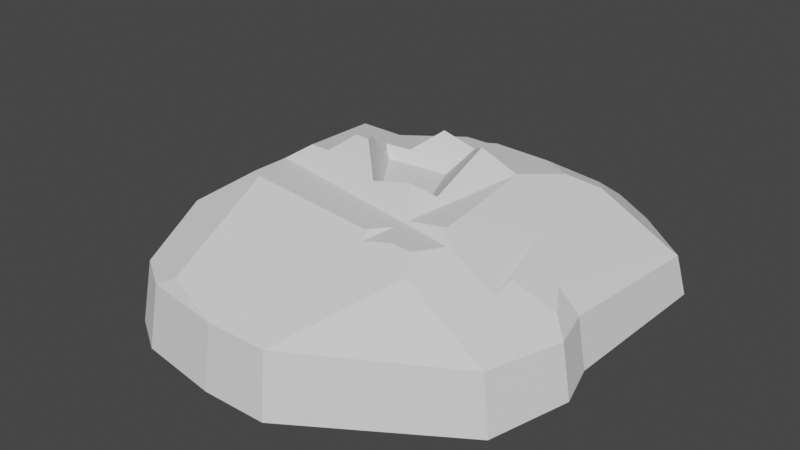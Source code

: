 # Source: CraterRock.blend  (saved by Blender 3.3.6; exported with 4.5.12 LTS)
import bpy
from mathutils import Matrix  # noqa: F401  (used for matrix-valued properties, if any)

bpy.ops.wm.read_factory_settings(use_empty=True)
scene = bpy.context.scene
scene.name = 'Scene'

# ---- collections
col_collection = bpy.data.collections.new('Collection'); scene.collection.children.link(col_collection)

# ---- world
world_world = bpy.data.worlds.new('World'); scene.world = world_world
world_world.use_nodes = True; world_world.node_tree.nodes.clear()
_N = world_world.node_tree.nodes; _L = world_world.node_tree.links
n0 = _N.new('ShaderNodeOutputWorld'); n0.name = 'World Output'; n0.location = (300, 300)
n1 = _N.new('ShaderNodeBackground'); n1.name = 'Background'; n1.location = (10, 300)
n1.inputs[0].default_value = (0.05088, 0.05088, 0.05088, 1.0)
_L.new(n1.outputs[0], n0.inputs[0])
n0.is_active_output = True
world_world.color = (0.05088, 0.05088, 0.05088)
world_world.use_sun_shadow = False
world_world.sun_shadow_jitter_overblur = 0.0

# ---- meshes
me_cube_001 = bpy.data.meshes.new('Cube.001')
me_cube_001.from_pydata([(-1.985, 1.961, -0.5153), (2.572, 0.2248, 0.4088), (-0.6669, -3.922, -0.5153), (-2.799, 1.579, 0.2535), (-2.586, 1.995, -0.5153), (1.493, 2.079, 0.746), (1.697, 0.7841, 1.007), (2.043, 1.757, 0.7712), (-1.982, 1.221, 0.8127), (0.5804, 2.164, 0.6881), (0.5124, 1.912, 0.8605), (-0.3395, 2.188, 0.6718), (0.1093, -0.7718, 0.7542), (-1.091, 1.159, 0.8351), (0.09645, 1.129, 1.062), (-1.507, -0.6686, 1.138), (-1.908, -0.93, 0.8633), (-0.6761, 0.3697, 0.7542), (-1.107, -0.6971, 1.148), (1.831, -0.8181, 0.9163), (1.684, 0.7796, 1.017), (1.7, 0.7796, 1.006), (1.443, -2.024, 0.7838), (0.9326, -2.134, 0.7086), (0.8455, -1.986, 0.8101), (0.9162, -0.5752, 0.7542), (0.4794, 0.4844, 0.7542), (1.836, -1.276, 0.8862), (1.149, -1.311, 0.7926), (1.081, -1.57, 0.7662), (2.192, 2.69, 0.3284), (2.484, 2.228, 0.4695), (2.864, -0.9355, 0.2094), (1.776, -2.046, 0.7691), (2.831, -1.388, 0.1181), (1.999, -1.44, 0.7522), (2.034, -1.486, 0.713), (-1.828, -1.69, 0.9184), (-1.611, -1.828, 0.9184), (-1.794, -3.604, -0.297), (-2.199, -3.687, -0.5153), (3.248, -0.2449, -0.054), (3.52, -0.6983, -0.2396), (3.751, 2.499, -0.3977), (3.846, 2.599, -0.5153), (3.801, -0.9196, -0.5153), (3.596, -0.1558, -0.5153), (1.96, -2.38, 0.5403), (0.5318, -3.922, -0.5153), (3.343, -2.305, -0.5153), (-3.798, 0.9439, -0.4303), (-2.877, -2.145, 0.2003), (-2.896, -3.247, -0.5153), (-3.83, 0.9435, -0.5153), (2.235, 3.404, -0.1605), (-0.2066, 3.593, -0.29), (-0.3943, 3.685, -0.5153), (2.77, 3.501, -0.5153), (1.101, 0.6243, 1.372), (0.7872, 0.8642, 1.177), (0.1042, 0.9128, 1.318), (-0.6251, 0.1204, 1.016), (-0.3664, 0.5589, 0.9459), (-0.8621, 0.511, 0.9474), (-0.729, -0.4099, 1.443), (-0.5971, -0.1679, 1.387), (-0.4379, -0.4377, 1.444), (0.7882, -0.8654, 1.166), (0.103, -0.9468, 1.03), (1.175, -0.644, 0.9636), (-2.111, 2.036, -1.346), (-2.74, 2.064, -1.344), (-0.6709, -4.093, -1.714), (-2.276, -3.863, -1.7), (3.981, 2.762, -1.304), (3.748, -0.116, -1.477), (0.5826, -4.08, -1.714), (3.97, -0.9112, -1.525), (3.505, -2.362, -1.612), (-3.009, -3.41, -1.673), (-4.029, 0.9539, -1.41), (-0.4654, 3.852, -1.237), (2.846, 3.692, -1.248)], [], [(51, 37, 16, 15, 8, 3, 50), (9, 10, 5, 30, 54, 55, 11), (21, 19, 1, 32, 42, 41, 43, 31, 7, 6, 20), (33, 22, 23, 24, 38, 39, 2, 48, 47), (40, 52, 79, 73), (8, 13, 0, 4, 3), (55, 56, 0, 13, 11), (30, 5, 7, 31), (1, 34, 32), (34, 1, 19, 27, 35), (39, 40, 2), (3, 4, 53, 50), (5, 10, 14, 6, 7), (20, 6, 14, 60, 59, 58), (62, 9, 11, 13, 8, 15, 18, 61, 63), (61, 18, 64, 65), (14, 10, 9, 62, 60), (64, 18, 15, 16, 36, 35, 27, 28, 67, 68, 66), (37, 38, 24, 29, 22, 33, 36, 16), (24, 23, 29), (28, 21, 20, 58, 69, 67), (29, 23, 22), (27, 19, 21, 28), (57, 54, 30, 31, 43, 44), (42, 32, 34, 35, 36, 33, 47, 49, 45), (51, 52, 40, 39, 38, 37), (46, 41, 42, 45), (43, 41, 46, 44), (47, 48, 49), (52, 51, 50, 53), (56, 55, 54, 57), (17, 12, 25, 26), (69, 25, 12, 68, 67), (65, 64, 66), (12, 17, 63, 61, 65, 66, 68), (17, 26, 59, 60, 62, 63), (59, 26, 25, 69, 58), (82, 74, 75, 77, 78, 76, 72, 73, 79, 80, 71, 70, 81), (4, 0, 70, 71), (46, 45, 77, 75), (52, 53, 80, 79), (44, 46, 75, 74), (53, 4, 71, 80), (49, 48, 76, 78), (2, 40, 73, 72), (48, 2, 72, 76), (0, 56, 81, 70), (57, 44, 74, 82), (45, 49, 78, 77), (56, 57, 82, 81)])
_uv = me_cube_001.uv_layers.new(name='UVMap')
_uv.uv.foreach_set('vector', [0.4921, 0.1471, 0.5613, 0.1579, 0.5659, 0.2055, 0.5934, 0.215, 0.5882, 0.3377, 0.5432, 0.3726, 0.4748, 0.35, 0.7567, 0.3638, 0.7492, 0.3484, 0.8114, 0.347, 0.862, 0.3776, 0.874, 0.4231, 0.7272, 0.4658, 0.7007, 0.3768, 0.6566, 0.573, 0.6886, 0.6589, 0.6163, 0.6357, 0.6273, 0.7058, 0.5806, 0.7199, 0.586, 0.6862, 0.4858, 0.5676, 0.5714, 0.531, 0.6107, 0.5373, 0.6566, 0.5727, 0.6575, 0.5724, 0.7773, 0.09209, 0.7571, 0.09749, 0.7246, 0.09755, 0.7211, 0.1071, 0.5729, 0.1469, 0.5405, 0.04732, 0.6056, 0.01496, 0.6789, 0.0, 0.7845, 0.07063, 0.5149, 0.04841, 0.4778, 0.08394, 0.4778, 0.08394, 0.5149, 0.04841, 0.9789, 0.2309, 1.0, 0.269, 0.8902, 0.2628, 0.877, 0.2368, 0.9236, 0.2091, 0.904, 0.4133, 0.8858, 0.4088, 0.8902, 0.2628, 1.0, 0.269, 0.9843, 0.3471, 0.862, 0.3776, 0.8114, 0.347, 0.8409, 0.3203, 0.874, 0.3451, 0.1363, 0.4775, 0.1363, 0.5775, 0.1299, 0.5505, 0.6351, 0.728, 0.6163, 0.6357, 0.6886, 0.6589, 0.6985, 0.6824, 0.6913, 0.6972, 0.5405, 0.04732, 0.5149, 0.04841, 0.6056, 0.01496, 0.9236, 0.2091, 0.877, 0.2368, 0.874, 0.1354, 0.8793, 0.1368, 0.8114, 0.347, 0.7492, 0.3484, 0.7139, 0.3049, 0.8075, 0.2642, 0.8409, 0.3203, 0.6575, 0.5724, 0.6566, 0.5727, 0.6958, 0.4969, 0.7137, 0.5069, 0.6886, 0.5348, 0.6955, 0.5573, 0.6786, 0.2765, 0.7567, 0.3638, 0.7007, 0.3768, 0.6418, 0.3227, 0.5882, 0.3377, 0.5934, 0.215, 0.6175, 0.2082, 0.6573, 0.2527, 0.6477, 0.2798, 0.1299, 0.4775, 0.1299, 0.5362, 0.1052, 0.5124, 0.1065, 0.4951, 0.06017, 0.5499, 0.06561, 0.4943, 0.07513, 0.4775, 0.07513, 0.5928, 0.04422, 0.5634, 0.6439, 0.2195, 0.6175, 0.2082, 0.5934, 0.215, 0.5659, 0.2055, 0.8, 0.1232, 0.7984, 0.1263, 0.7904, 0.1376, 0.7481, 0.1445, 0.7312, 0.1742, 0.6885, 0.1785, 0.6614, 0.2141, 0.5613, 0.1579, 0.5729, 0.1469, 0.7211, 0.1071, 0.7407, 0.1298, 0.7571, 0.09749, 0.7773, 0.09209, 0.8, 0.1232, 0.5659, 0.2055, 0.7211, 0.1071, 0.7246, 0.09755, 0.7407, 0.1298, 0.7481, 0.1445, 0.8076, 0.2639, 0.8066, 0.264, 0.7687, 0.26, 0.7578, 0.184, 0.7312, 0.1742, 0.7407, 0.1298, 0.7246, 0.09755, 0.7571, 0.09749, 0.7904, 0.1376, 0.7957, 0.1654, 0.8076, 0.2639, 0.7481, 0.1445, 0.4824, 0.4821, 0.5176, 0.4658, 0.561, 0.4978, 0.5714, 0.531, 0.4858, 0.5676, 0.4748, 0.5666, 0.5806, 0.7199, 0.6273, 0.7058, 0.6351, 0.728, 0.6913, 0.6972, 0.6896, 0.701, 0.7137, 0.7197, 0.7055, 0.7443, 0.6123, 0.796, 0.5645, 0.7427, 0.4921, 0.1471, 0.4778, 0.08394, 0.5149, 0.04841, 0.5405, 0.04732, 0.5729, 0.1469, 0.5613, 0.1579, 0.5511, 0.6966, 0.586, 0.6862, 0.5806, 0.7199, 0.5645, 0.7427, 0.4858, 0.5676, 0.586, 0.6862, 0.5511, 0.6966, 0.4748, 0.5666, 0.7845, 0.07063, 0.6789, 0.0, 0.8709, 0.06342, 0.9844, 0.0, 1.0, 0.04735, 0.8793, 0.1368, 0.874, 0.1354, 0.8858, 0.4088, 0.904, 0.4133, 0.9659, 0.5168, 0.9556, 0.5455, 0.6575, 0.2699, 0.6913, 0.1906, 0.743, 0.1925, 0.7295, 0.2624, 0.08991, 0.4775, 0.1052, 0.4908, 0.1052, 0.5377, 0.08507, 0.5403, 0.07513, 0.5016, 0.6551, 0.2329, 0.6439, 0.2195, 0.6614, 0.2141, 0.04422, 0.4861, 0.04422, 0.5725, 0.03184, 0.5864, 0.02742, 0.558, 0.00369, 0.5424, 0.0, 0.523, 0.02657, 0.4775, 0.6575, 0.2699, 0.7295, 0.2624, 0.7527, 0.2795, 0.7114, 0.2903, 0.6786, 0.2765, 0.6477, 0.2798, 0.7527, 0.2795, 0.7295, 0.2624, 0.743, 0.1925, 0.7578, 0.184, 0.7687, 0.26, 0.4658, 0.4096, 0.4104, 0.4775, 0.2384, 0.4641, 0.1909, 0.4775, 0.1041, 0.45, 0.0009608, 0.276, 0.0, 0.2012, 0.01345, 0.1054, 0.04037, 0.06159, 0.301, 0.0, 0.3676, 0.07674, 0.3659, 0.1142, 0.4748, 0.2121, 0.877, 0.2368, 0.8902, 0.2628, 0.8902, 0.2628, 0.877, 0.2368, 0.5511, 0.6966, 0.5645, 0.7427, 0.5645, 0.7427, 0.5511, 0.6966, 0.9844, 0.0, 0.874, 0.1354, 0.874, 0.1354, 0.9844, 0.0, 0.4748, 0.5666, 0.5511, 0.6966, 0.5511, 0.6966, 0.4748, 0.5666, 0.874, 0.1354, 0.877, 0.2368, 0.877, 0.2368, 0.874, 0.1354, 0.8709, 0.06342, 0.6789, 0.0, 0.6789, 0.0, 0.8709, 0.06342, 0.6056, 0.01496, 0.5149, 0.04841, 0.5149, 0.04841, 0.6056, 0.01496, 0.6789, 0.0, 0.6056, 0.01496, 0.6056, 0.01496, 0.6789, 0.0, 0.8902, 0.2628, 0.8858, 0.4088, 0.8858, 0.4088, 0.8902, 0.2628, 0.4824, 0.4821, 0.4748, 0.5666, 0.4748, 0.5666, 0.4824, 0.4821, 0.5645, 0.7427, 0.6123, 0.796, 0.6123, 0.796, 0.5645, 0.7427, 0.8858, 0.4088, 0.9556, 0.5455, 0.9556, 0.5455, 0.8858, 0.4088])
me_cube_001.materials.append(None)
me_cube_001.update()

# ---- objects
ob_cube = bpy.data.objects.new('Cube', me_cube_001)

# ---- transforms, parenting, visibility, modifiers, constraints
ob_cube.location = (0.0, 0.0, 0.347)

# ---- collection membership
col_collection.objects.link(ob_cube)

# ---- scene / render settings (as saved in the file)
scene.frame_start = 1; scene.frame_end = 250; scene.frame_set(1)
scene.render.engine = 'BLENDER_EEVEE_NEXT'
scene.cycles.sampling_pattern = 'TABULATED_SOBOL'
scene.cycles.use_light_tree = False
scene.view_settings.view_transform = 'Filmic'
bpy.context.view_layer.update()

# ---- added for rendering (the .blend has no active camera and no usable light): camera, sun
cam_auto = bpy.data.cameras.new('AutoCamera')
cam_auto.lens = 50.0
cam_auto.sensor_width = 36.0
cam_auto.clip_end = 1000.0
ob_auto_camera = bpy.data.objects.new('AutoCamera', cam_auto)
scene.collection.objects.link(ob_auto_camera)
ob_auto_camera.location = (10.8154, -13.1279, 8.8838)
ob_auto_camera.rotation_euler = (1.09748, -7.21219e-08, 0.694738)
scene.camera = ob_auto_camera
light_auto_sun = bpy.data.lights.new('AutoSun', 'SUN')
light_auto_sun.energy = 3.0
light_auto_sun.angle = 0.0523599
ob_auto_sun = bpy.data.objects.new('AutoSun', light_auto_sun)
scene.collection.objects.link(ob_auto_sun)
ob_auto_sun.rotation_euler = (0.872665, 0.174533, 0.523599)
bpy.context.view_layer.update()
